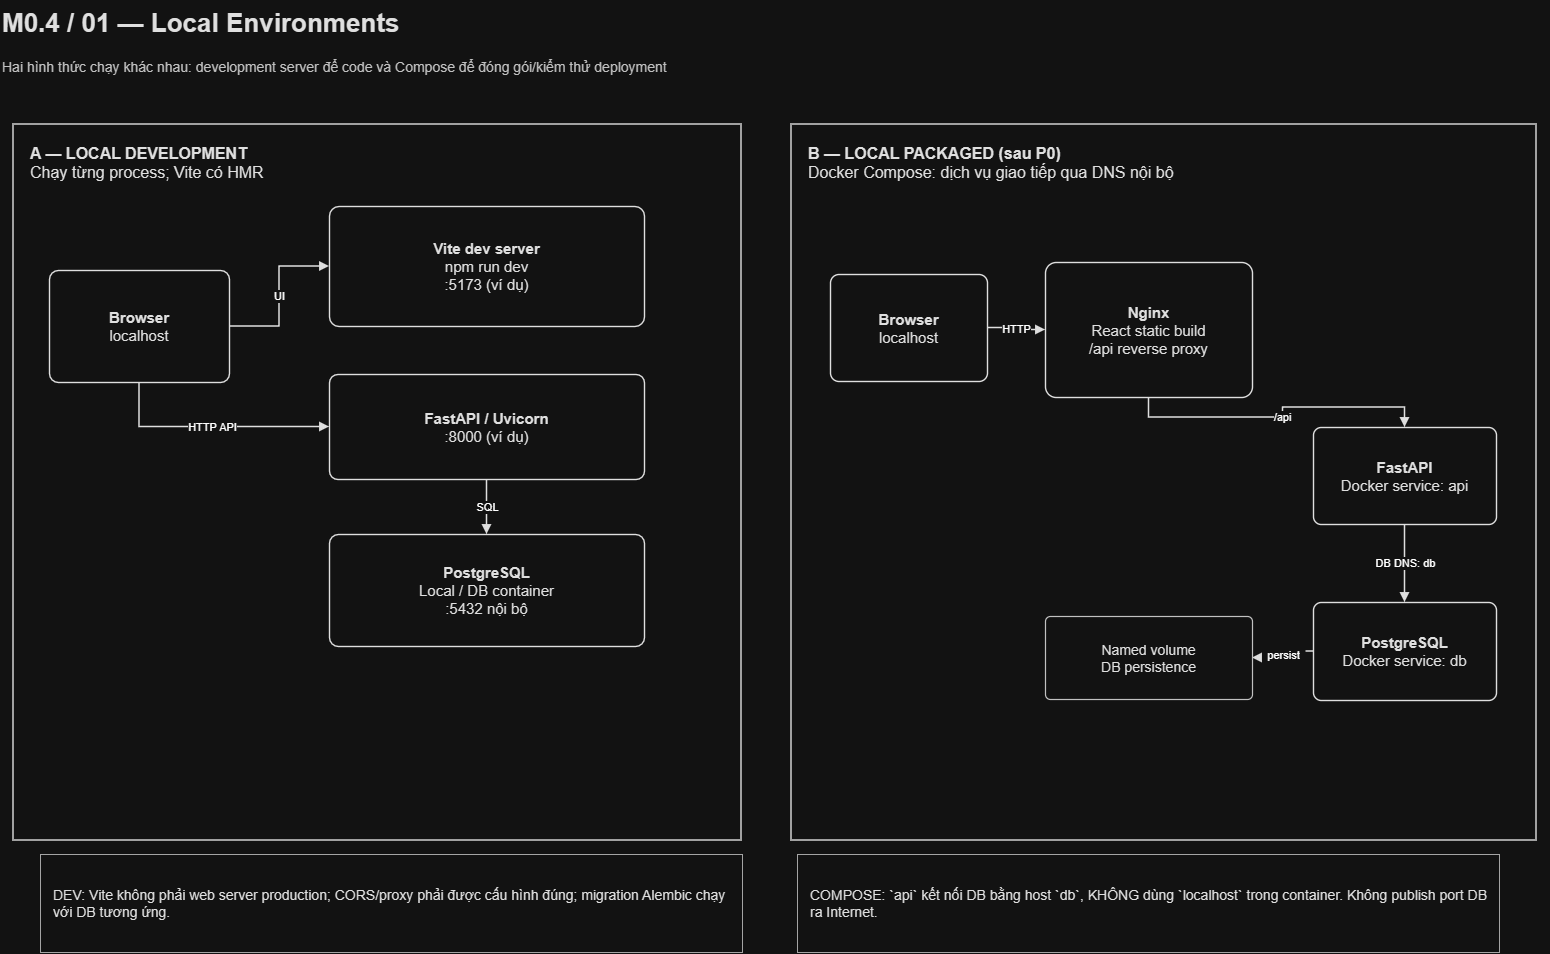

The diagram above was exported from draw.io. Its source (the exported page's mxGraphModel, read from the mxfile embedded in the PNG):
<mxGraphModel dx="909" dy="986" grid="1" gridSize="10" guides="1" tooltips="1" connect="1" arrows="1" fold="1" page="1" pageScale="1" pageWidth="1640" pageHeight="1090" math="0" shadow="0">
  <root>
    <mxCell id="0" />
    <mxCell id="1" parent="0" />
    <mxCell id="m04-local-dev-panel" parent="1" style="rounded=0;whiteSpace=wrap;html=1;fillColor=#FFFFFF;strokeColor=#222222;fontColor=#111111;strokeWidth=1.5;align=left;verticalAlign=top;spacingLeft=15;spacingTop=13;fontFamily=Arial;fontSize=16;" value="&lt;b&gt;A — LOCAL DEVELOPMENT&lt;/b&gt;&lt;br&gt;Chạy từng process; Vite có HMR" vertex="1">
      <mxGeometry height="716" width="728" x="55" y="150" as="geometry" />
    </mxCell>
    <mxCell id="m04-local-compose-panel" parent="1" style="rounded=0;whiteSpace=wrap;html=1;fillColor=#FFFFFF;strokeColor=#222222;fontColor=#111111;strokeWidth=1.5;align=left;verticalAlign=top;spacingLeft=15;spacingTop=13;fontFamily=Arial;fontSize=16;" value="&lt;b&gt;B — LOCAL PACKAGED (sau P0)&lt;/b&gt;&lt;br&gt;Docker Compose: dịch vụ giao tiếp qua DNS nội bộ" vertex="1">
      <mxGeometry height="716" width="745" x="833" y="150" as="geometry" />
    </mxCell>
    <mxCell id="m04-local-e0" edge="1" parent="1" source="m04-local-dev-browser" style="edgeStyle=orthogonalEdgeStyle;orthogonalLoop=1;jettySize=auto;rounded=0;html=1;strokeColor=#111111;strokeWidth=1.5;endArrow=block;endFill=1;exitX=1;exitY=0.5;exitDx=0;exitDy=0;entryX=0;entryY=0.5;entryDx=0;entryDy=0;" target="m04-local-vite" value="UI">
      <mxGeometry relative="1" as="geometry" />
    </mxCell>
    <mxCell id="m04-local-e1" edge="1" parent="1" source="m04-local-dev-browser" style="edgeStyle=orthogonalEdgeStyle;orthogonalLoop=1;jettySize=auto;rounded=0;html=1;strokeColor=#111111;strokeWidth=1.5;endArrow=block;endFill=1;exitX=0.5;exitY=1;exitDx=0;exitDy=0;entryX=0;entryY=0.5;entryDx=0;entryDy=0;" target="m04-local-uvicorn" value="HTTP API">
      <mxGeometry relative="1" as="geometry" />
    </mxCell>
    <mxCell id="m04-local-e2" edge="1" parent="1" source="m04-local-uvicorn" style="edgeStyle=orthogonalEdgeStyle;orthogonalLoop=1;jettySize=auto;rounded=0;html=1;strokeColor=#111111;strokeWidth=1.5;endArrow=block;endFill=1;exitX=0.5;exitY=1;exitDx=0;exitDy=0;entryX=0.5;entryY=0;entryDx=0;entryDy=0;" target="m04-local-postgres-local" value="SQL">
      <mxGeometry relative="1" as="geometry" />
    </mxCell>
    <mxCell id="m04-local-e3" edge="1" parent="1" source="m04-local-compose-browser" style="edgeStyle=orthogonalEdgeStyle;orthogonalLoop=1;jettySize=auto;rounded=0;html=1;strokeColor=#111111;strokeWidth=1.5;endArrow=block;endFill=1;exitX=1;exitY=0.5;exitDx=0;exitDy=0;entryX=0;entryY=0.5;entryDx=0;entryDy=0;" target="m04-local-nginx" value="HTTP">
      <mxGeometry relative="1" as="geometry" />
    </mxCell>
    <mxCell id="m04-local-e4" edge="1" parent="1" source="m04-local-nginx" style="edgeStyle=orthogonalEdgeStyle;orthogonalLoop=1;jettySize=auto;rounded=0;html=1;strokeColor=#111111;strokeWidth=1.5;endArrow=block;endFill=1;exitX=0.5;exitY=1;exitDx=0;exitDy=0;entryX=0.5;entryY=0;entryDx=0;entryDy=0;" target="m04-local-api-docker" value="/api">
      <mxGeometry relative="1" as="geometry" />
    </mxCell>
    <mxCell id="m04-local-e5" edge="1" parent="1" source="m04-local-api-docker" style="edgeStyle=orthogonalEdgeStyle;orthogonalLoop=1;jettySize=auto;rounded=0;html=1;strokeColor=#111111;strokeWidth=1.5;endArrow=block;endFill=1;exitX=0.5;exitY=1;exitDx=0;exitDy=0;entryX=0.5;entryY=0;entryDx=0;entryDy=0;" target="m04-local-pg-docker" value="DB DNS: db">
      <mxGeometry relative="1" as="geometry" />
    </mxCell>
    <mxCell id="m04-local-e6" edge="1" parent="1" source="m04-local-pg-docker" style="edgeStyle=orthogonalEdgeStyle;orthogonalLoop=1;jettySize=auto;rounded=0;html=1;strokeColor=#111111;strokeWidth=1.5;endArrow=block;endFill=1;exitX=0;exitY=0.5;exitDx=0;exitDy=0;entryX=1;entryY=0.5;entryDx=0;entryDy=0;dashed=1;dashPattern=5 5;" target="m04-local-volume" value="persist">
      <mxGeometry relative="1" as="geometry" />
    </mxCell>
    <mxCell id="m04-local-header-title" parent="1" style="text;html=1;strokeColor=none;fillColor=none;align=left;verticalAlign=middle;fontColor=#111111;fontFamily=Arial;fontSize=26;fontStyle=1;" value="M0.4 / 01 — Local Environments" vertex="1">
      <mxGeometry height="45" width="1550" x="42" y="26" as="geometry" />
    </mxCell>
    <mxCell id="m04-local-header-sub" parent="1" style="text;html=1;strokeColor=none;fillColor=none;align=left;verticalAlign=middle;fontColor=#333333;fontFamily=Arial;fontSize=14;" value="Hai hình thức chạy khác nhau: development server để code và Compose để đóng gói/kiểm thử deployment" vertex="1">
      <mxGeometry height="40" width="1550" x="42" y="73" as="geometry" />
    </mxCell>
    <mxCell id="m04-local-dev-browser" parent="1" style="rounded=1;arcSize=8;whiteSpace=wrap;html=1;fillColor=#FFFFFF;strokeColor=#111111;fontColor=#111111;strokeWidth=1.4;align=center;verticalAlign=middle;fontFamily=Arial;fontSize=15;spacing=8;" value="&lt;b&gt;Browser&lt;/b&gt;&lt;br&gt;localhost" vertex="1">
      <mxGeometry height="112" width="180" x="91" y="296" as="geometry" />
    </mxCell>
    <mxCell id="m04-local-vite" parent="1" style="rounded=1;arcSize=8;whiteSpace=wrap;html=1;fillColor=#FFFFFF;strokeColor=#111111;fontColor=#111111;strokeWidth=1.4;align=center;verticalAlign=middle;fontFamily=Arial;fontSize=15;spacing=8;" value="&lt;b&gt;Vite dev server&lt;/b&gt;&lt;br&gt;npm run dev&lt;br&gt;:5173 (ví dụ)" vertex="1">
      <mxGeometry height="120" width="315" x="371" y="232" as="geometry" />
    </mxCell>
    <mxCell id="m04-local-uvicorn" parent="1" style="rounded=1;arcSize=8;whiteSpace=wrap;html=1;fillColor=#FFFFFF;strokeColor=#111111;fontColor=#111111;strokeWidth=1.4;align=center;verticalAlign=middle;fontFamily=Arial;fontSize=15;spacing=8;" value="&lt;b&gt;FastAPI / Uvicorn&lt;/b&gt;&lt;br&gt;:8000 (ví dụ)" vertex="1">
      <mxGeometry height="105" width="315" x="371" y="400" as="geometry" />
    </mxCell>
    <mxCell id="m04-local-postgres-local" parent="1" style="rounded=1;arcSize=8;whiteSpace=wrap;html=1;fillColor=#FFFFFF;strokeColor=#111111;fontColor=#111111;strokeWidth=1.4;align=center;verticalAlign=middle;fontFamily=Arial;fontSize=15;spacing=8;" value="&lt;b&gt;PostgreSQL&lt;/b&gt;&lt;br&gt;Local / DB container&lt;br&gt;:5432 nội bộ" vertex="1">
      <mxGeometry height="112" width="315" x="371" y="560" as="geometry" />
    </mxCell>
    <mxCell id="m04-local-compose-browser" parent="1" style="rounded=1;arcSize=8;whiteSpace=wrap;html=1;fillColor=#FFFFFF;strokeColor=#111111;fontColor=#111111;strokeWidth=1.4;align=center;verticalAlign=middle;fontFamily=Arial;fontSize=15;spacing=8;" value="&lt;b&gt;Browser&lt;/b&gt;&lt;br&gt;localhost" vertex="1">
      <mxGeometry height="107" width="157" x="872" y="300" as="geometry" />
    </mxCell>
    <mxCell id="m04-local-nginx" parent="1" style="rounded=1;arcSize=8;whiteSpace=wrap;html=1;fillColor=#FFFFFF;strokeColor=#111111;fontColor=#111111;strokeWidth=1.4;align=center;verticalAlign=middle;fontFamily=Arial;fontSize=15;spacing=8;" value="&lt;b&gt;Nginx&lt;/b&gt;&lt;br&gt;React static build&lt;br&gt;/api reverse proxy" vertex="1">
      <mxGeometry height="135" width="207" x="1087" y="288" as="geometry" />
    </mxCell>
    <mxCell id="m04-local-api-docker" parent="1" style="rounded=1;arcSize=8;whiteSpace=wrap;html=1;fillColor=#FFFFFF;strokeColor=#111111;fontColor=#111111;strokeWidth=1.4;align=center;verticalAlign=middle;fontFamily=Arial;fontSize=15;spacing=8;" value="&lt;b&gt;FastAPI&lt;/b&gt;&lt;br&gt;Docker service: api" vertex="1">
      <mxGeometry height="97" width="183" x="1355" y="453" as="geometry" />
    </mxCell>
    <mxCell id="m04-local-pg-docker" parent="1" style="rounded=1;arcSize=8;whiteSpace=wrap;html=1;fillColor=#FFFFFF;strokeColor=#111111;fontColor=#111111;strokeWidth=1.4;align=center;verticalAlign=middle;fontFamily=Arial;fontSize=15;spacing=8;" value="&lt;b&gt;PostgreSQL&lt;/b&gt;&lt;br&gt;Docker service: db" vertex="1">
      <mxGeometry height="98" width="183" x="1355" y="628" as="geometry" />
    </mxCell>
    <mxCell id="m04-local-volume" parent="1" style="rounded=1;arcSize=6;whiteSpace=wrap;html=1;fillColor=#FFFFFF;strokeColor=#333333;fontColor=#111111;strokeWidth=1.2;align=center;verticalAlign=middle;fontFamily=Arial;fontSize=14;spacing=7;" value="Named volume&lt;br&gt;DB persistence" vertex="1">
      <mxGeometry height="83" width="207" x="1087" y="642" as="geometry" />
    </mxCell>
    <mxCell id="m04-local-dev-note" parent="1" style="rounded=0;whiteSpace=wrap;html=1;fillColor=#FFFFFF;strokeColor=#555555;fontColor=#111111;strokeWidth=1;align=left;verticalAlign=middle;fontFamily=Arial;fontSize=14;spacing=13;" value="DEV: Vite không phải web server production; CORS/proxy phải được cấu hình đúng; migration Alembic chạy với DB tương ứng." vertex="1">
      <mxGeometry height="98" width="702" x="82" y="880" as="geometry" />
    </mxCell>
    <mxCell id="m04-local-compose-note" parent="1" style="rounded=0;whiteSpace=wrap;html=1;fillColor=#FFFFFF;strokeColor=#555555;fontColor=#111111;strokeWidth=1;align=left;verticalAlign=middle;fontFamily=Arial;fontSize=14;spacing=13;" value="COMPOSE: `api` kết nối DB bằng host `db`, KHÔNG dùng `localhost` trong container. Không publish port DB ra Internet." vertex="1">
      <mxGeometry height="98" width="702" x="839" y="880" as="geometry" />
    </mxCell>
  </root>
</mxGraphModel>